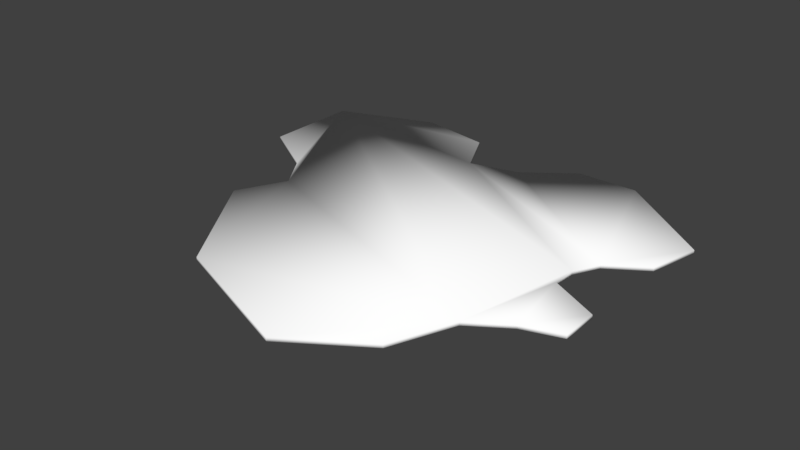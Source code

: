 # Source: questionable_liquid.blend  (saved by Blender 2.79.0; exported with 4.5.12 LTS)
import bpy
from mathutils import Matrix  # noqa: F401  (used for matrix-valued properties, if any)

bpy.ops.wm.read_factory_settings(use_empty=True)
scene = bpy.context.scene
scene.name = 'Scene'

# ---- collections
col_collection_1 = bpy.data.collections.new('Collection 1'); scene.collection.children.link(col_collection_1)

# ---- materials (node trees are filled in below, after node groups)
mat_default_material_0 = bpy.data.materials.new('Default material_0')
mat_default_material_0.alpha_threshold = 0.0
mat_default_material_0.use_transparent_shadow = False
mat_default_material_0.diffuse_color = (1.0, 1.0, 1.0, 1.0)
mat_default_material_0.roughness = 0.5

# ---- material node trees

# ---- world
world_world = bpy.data.worlds.new('World'); scene.world = world_world
world_world.color = (0.05088, 0.05088, 0.05088)
world_world.use_sun_shadow = False
world_world.sun_shadow_jitter_overblur = 0.0
world_world.cycles.sampling_method = 'MANUAL'

# ---- meshes
me_layer_1 = bpy.data.meshes.new('Layer_1')
me_layer_1.from_pydata([(100.0, -80.0, 0.0), (70.0, -100.0, 0.0), (50.0, -150.0, 0.0), (-10.0, -190.0, 0.0), (-120.0, -150.0, 0.0), (-180.0, -60.0, 0.0), (-160.0, -20.0, 0.0), (-180.0, 10.0, 0.0), (-230.0, 40.0, 0.0), (-230.0, 120.0, 0.0), (-150.0, 150.0, 0.0), (-90.0, 140.0, 0.0), (-70.0, 100.0, 0.0), (-30.0, 110.0, 0.0), (10.0, 140.0, 0.0), (60.0, 140.0, 0.0), (140.0, 80.0, 0.0), (130.0, 40.0, 0.0), (100.0, 20.0, 0.0), (90.0, 0.0, 0.0), (90.0, -20.0, 0.0), (130.0, -40.0, 0.0), (130.0, -70.0, 0.0), (130.0, -70.0, 3.202), (130.0, -40.0, 3.202), (90.0, -20.0, 3.202), (90.0, 0.0, 3.202), (100.0, 20.0, 3.202), (130.0, 40.0, 3.202), (140.0, 80.0, 3.202), (60.0, 140.0, 3.202), (10.0, 140.0, 3.202), (-30.0, 110.0, 3.202), (-70.0, 100.0, 3.202), (-90.0, 140.0, 3.202), (-150.0, 150.0, 3.202), (-230.0, 120.0, 3.202), (-230.0, 40.0, 3.202), (-180.0, 10.0, 3.202), (-160.0, -20.0, 3.202), (-180.0, -60.0, 3.202), (-120.0, -150.0, 3.202), (-10.0, -190.0, 3.202), (50.0, -150.0, 3.202), (70.0, -100.0, 3.202), (100.0, -80.0, 3.202)], [], [(0, 1, 2, 3, 4, 5, 6, 7, 8, 9, 10, 11, 12, 13, 14, 15, 16, 17, 18, 19, 20, 21, 22), (23, 24, 25, 26, 27, 28, 29, 30, 31, 32, 33, 34, 35, 36, 37, 38, 39, 40, 41, 42, 43, 44, 45), (22, 21, 24, 23), (21, 20, 25, 24), (20, 19, 26, 25), (19, 18, 27, 26), (18, 17, 28, 27), (17, 16, 29, 28), (16, 15, 30, 29), (15, 14, 31, 30), (14, 13, 32, 31), (13, 12, 33, 32), (12, 11, 34, 33), (11, 10, 35, 34), (10, 9, 36, 35), (9, 8, 37, 36), (8, 7, 38, 37), (7, 6, 39, 38), (6, 5, 40, 39), (5, 4, 41, 40), (4, 3, 42, 41), (3, 2, 43, 42), (2, 1, 44, 43), (1, 0, 45, 44), (0, 22, 23, 45)])
me_layer_1.polygons.foreach_set('use_smooth', [True] * 25)
_uv = me_layer_1.uv_layers.new(name='UVMap')
_uv.uv.foreach_set('vector', [0.9106, 0.3166, 0.8763, 0.3598, 0.8706, 0.442, 0.802, 0.5285, 0.6229, 0.5219, 0.4932, 0.419, 0.5036, 0.3513, 0.4603, 0.317, 0.3734, 0.2968, 0.3358, 0.1802, 0.4383, 0.0989, 0.5304, 0.08528, 0.5783, 0.1342, 0.6319, 0.1008, 0.6761, 0.03829, 0.7489, 0.0148, 0.8937, 0.06464, 0.8979, 0.1276, 0.8636, 0.1709, 0.8584, 0.2047, 0.8678, 0.2338, 0.9355, 0.2442, 0.9496, 0.2879, 0.5851, 0.541, 0.5904, 0.5866, 0.533, 0.624, 0.5365, 0.6544, 0.5552, 0.6831, 0.6044, 0.7083, 0.6266, 0.7674, 0.5154, 0.8726, 0.4394, 0.8814, 0.3733, 0.8427, 0.3107, 0.8345, 0.2873, 0.8989, 0.1978, 0.9246, 0.07084, 0.8929, 0.05684, 0.7713, 0.1276, 0.7169, 0.1528, 0.6678, 0.1154, 0.6104, 0.1909, 0.4631, 0.3512, 0.383, 0.4494, 0.4333, 0.4886, 0.5059, 0.5377, 0.531, 0.9286, 0.9403, 0.9091, 0.9403, 0.9091, 0.9382, 0.9286, 0.9382, 0.9091, 0.9403, 0.88, 0.9403, 0.88, 0.9382, 0.9091, 0.9382, 0.88, 0.9403, 0.867, 0.9403, 0.867, 0.9382, 0.88, 0.9382, 0.867, 0.9403, 0.8525, 0.9403, 0.8525, 0.9382, 0.867, 0.9382, 0.8525, 0.9403, 0.829, 0.9403, 0.829, 0.9382, 0.8525, 0.9382, 0.829, 0.9403, 0.8022, 0.9403, 0.8022, 0.9382, 0.829, 0.9382, 0.8022, 0.9403, 0.7372, 0.9403, 0.7372, 0.9382, 0.8022, 0.9382, 0.7372, 0.9403, 0.7047, 0.9403, 0.7047, 0.9382, 0.7372, 0.9382, 0.7047, 0.9403, 0.6722, 0.9403, 0.6722, 0.9382, 0.7047, 0.9382, 0.6722, 0.9403, 0.6454, 0.9403, 0.6454, 0.9382, 0.6722, 0.9382, 0.6454, 0.9403, 0.6163, 0.9403, 0.6163, 0.9382, 0.6454, 0.9382, 0.6163, 0.9403, 0.5768, 0.9403, 0.5768, 0.9382, 0.6163, 0.9382, 0.5768, 0.9403, 0.5213, 0.9403, 0.5213, 0.9382, 0.5768, 0.9382, 0.5213, 0.9403, 0.4693, 0.9403, 0.4693, 0.9382, 0.5213, 0.9382, 0.4693, 0.9403, 0.4314, 0.9403, 0.4314, 0.9382, 0.4693, 0.9382, 0.4314, 0.9403, 0.4079, 0.9403, 0.4079, 0.9382, 0.4314, 0.9382, 0.4079, 0.9403, 0.3788, 0.9403, 0.3788, 0.9382, 0.4079, 0.9382, 0.3788, 0.9403, 0.3085, 0.9403, 0.3085, 0.9382, 0.3788, 0.9382, 0.3085, 0.9403, 0.2325, 0.9403, 0.2325, 0.9382, 0.3085, 0.9382, 0.2325, 0.9403, 0.1856, 0.9403, 0.1856, 0.9382, 0.2325, 0.9382, 0.1856, 0.9403, 0.1506, 0.9403, 0.1506, 0.9382, 0.1856, 0.9382, 0.1506, 0.9403, 0.1271, 0.9403, 0.1271, 0.9382, 0.1506, 0.9382, 0.1271, 0.9403, 0.1066, 0.9403, 0.1066, 0.9382, 0.1271, 0.9382])
me_layer_1.materials.append(mat_default_material_0)
me_layer_1.use_remesh_preserve_volume = False
me_layer_1.use_remesh_preserve_attributes = False
me_layer_1.use_mirror_vertex_groups = False
me_layer_1.update()
me_layer_1.normals_split_custom_set([tuple(v) for v in zip(*[iter([0.3228, -0.66, -0.6784, 0.5927, -0.4809, -0.646, 0.5925, -0.4812, -0.6461, 0.09388, -0.7803, -0.6183, -0.473, -0.6024, -0.6429, -0.7911, -0.04925, -0.6097, -0.7911, -0.04925, -0.6097, -0.5182, -0.5429, -0.6609, -0.6887, -0.39, -0.6112, -0.6584, 0.4563, -0.5986, -0.07319, 0.7536, -0.6532, 0.4672, 0.6325, -0.6178, 0.3376, 0.7337, -0.5897, -0.3206, 0.6744, -0.6651, -0.2425, 0.7272, -0.6421, 0.2427, 0.7269, -0.6424, 0.7529, 0.2675, -0.6014, 0.6319, -0.4455, -0.6343, 0.5674, -0.5009, -0.6536, 0.7324, -0.1727, -0.6587, 0.6768, 0.4183, -0.6057, 0.6768, 0.4183, -0.6057, 0.6513, -0.4693, -0.5963, 0.6514, -0.4693, 0.5963, 0.6768, 0.4183, 0.6057, 0.6768, 0.4183, 0.6057, 0.7323, -0.1725, 0.6588, 0.5674, -0.5009, 0.6536, 0.6321, -0.4452, 0.6343, 0.7529, 0.2675, 0.6013, 0.2425, 0.7272, 0.6421, -0.2427, 0.7269, 0.6424, -0.3208, 0.6745, 0.6649, 0.3374, 0.7338, 0.5897, 0.4672, 0.6325, 0.6178, -0.07319, 0.7536, 0.6532, -0.6584, 0.4563, 0.5986, -0.6887, -0.39, 0.6112, -0.5182, -0.5431, 0.6607, -0.7911, -0.04925, 0.6097, -0.7911, -0.04925, 0.6097, -0.4726, -0.6023, 0.6433, 0.0937, -0.7804, 0.6183, 0.5928, -0.4812, 0.6458, 0.5927, -0.4809, 0.646, 0.3228, -0.66, 0.6784, 0.6513, -0.4693, -0.5963, 0.6768, 0.4183, -0.6057, 0.6768, 0.4183, 0.6057, 0.6514, -0.4693, 0.5963, 0.6768, 0.4183, -0.6057, 0.6768, 0.4183, -0.6057, 0.6768, 0.4183, 0.6057, 0.6768, 0.4183, 0.6057, 0.6768, 0.4183, -0.6057, 0.7324, -0.1727, -0.6587, 0.7323, -0.1725, 0.6588, 0.6768, 0.4183, 0.6057, 0.7324, -0.1727, -0.6587, 0.5674, -0.5009, -0.6536, 0.5674, -0.5009, 0.6536, 0.7323, -0.1725, 0.6588, 0.5674, -0.5009, -0.6536, 0.6319, -0.4455, -0.6343, 0.6321, -0.4452, 0.6343, 0.5674, -0.5009, 0.6536, 0.6319, -0.4455, -0.6343, 0.7529, 0.2675, -0.6014, 0.7529, 0.2675, 0.6013, 0.6321, -0.4452, 0.6343, 0.7529, 0.2675, -0.6014, 0.2427, 0.7269, -0.6424, 0.2425, 0.7272, 0.6421, 0.7529, 0.2675, 0.6013, 0.2427, 0.7269, -0.6424, -0.2425, 0.7272, -0.6421, -0.2427, 0.7269, 0.6424, 0.2425, 0.7272, 0.6421, -0.2425, 0.7272, -0.6421, -0.3206, 0.6744, -0.6651, -0.3208, 0.6745, 0.6649, -0.2427, 0.7269, 0.6424, -0.3206, 0.6744, -0.6651, 0.3376, 0.7337, -0.5897, 0.3374, 0.7338, 0.5897, -0.3208, 0.6745, 0.6649, 0.3376, 0.7337, -0.5897, 0.4672, 0.6325, -0.6178, 0.4672, 0.6325, 0.6178, 0.3374, 0.7338, 0.5897, 0.4672, 0.6325, -0.6178, -0.07319, 0.7536, -0.6532, -0.07319, 0.7536, 0.6532, 0.4672, 0.6325, 0.6178, -0.07319, 0.7536, -0.6532, -0.6584, 0.4563, -0.5986, -0.6584, 0.4563, 0.5986, -0.07319, 0.7536, 0.6532, -0.6584, 0.4563, -0.5986, -0.6887, -0.39, -0.6112, -0.6887, -0.39, 0.6112, -0.6584, 0.4563, 0.5986, -0.6887, -0.39, -0.6112, -0.5182, -0.5429, -0.6609, -0.5182, -0.5431, 0.6607, -0.6887, -0.39, 0.6112, -0.5182, -0.5429, -0.6609, -0.7911, -0.04925, -0.6097, -0.7911, -0.04925, 0.6097, -0.5182, -0.5431, 0.6607, -0.7911, -0.04925, -0.6097, -0.7911, -0.04925, -0.6097, -0.7911, -0.04925, 0.6097, -0.7911, -0.04925, 0.6097, -0.7911, -0.04925, -0.6097, -0.473, -0.6024, -0.6429, -0.4726, -0.6023, 0.6433, -0.7911, -0.04925, 0.6097, -0.473, -0.6024, -0.6429, 0.09388, -0.7803, -0.6183, 0.0937, -0.7804, 0.6183, -0.4726, -0.6023, 0.6433, 0.09388, -0.7803, -0.6183, 0.5925, -0.4812, -0.6461, 0.5928, -0.4812, 0.6458, 0.0937, -0.7804, 0.6183, 0.5925, -0.4812, -0.6461, 0.5927, -0.4809, -0.646, 0.5927, -0.4809, 0.646, 0.5928, -0.4812, 0.6458, 0.5927, -0.4809, -0.646, 0.3228, -0.66, -0.6784, 0.3228, -0.66, 0.6784, 0.5927, -0.4809, 0.646, 0.3228, -0.66, -0.6784, 0.6513, -0.4693, -0.5963, 0.6514, -0.4693, 0.5963, 0.3228, -0.66, 0.6784])] * 3)])

# ---- objects
ob_layer_1 = bpy.data.objects.new('Layer_1', me_layer_1)

# ---- transforms, parenting, visibility, modifiers, constraints
ob_layer_1.location = (0.0, 0.0, 0.0)
ob_layer_1.rotation_euler = (1.192e-07, -2.22e-16, 2.22e-16)
ob_layer_1.lineart.crease_threshold = 0.0

# ---- collection membership
col_collection_1.objects.link(ob_layer_1)

# ---- scene / render settings (as saved in the file)
scene.frame_start = 1; scene.frame_end = 250; scene.frame_set(1)
scene.render.engine = 'BLENDER_EEVEE_NEXT'
scene.render.resolution_percentage = 50
scene.render.dither_intensity = 0.0
scene.cycles.use_denoising = False
scene.cycles.samples = 128
scene.cycles.sampling_pattern = 'TABULATED_SOBOL'
scene.cycles.use_adaptive_sampling = False
scene.cycles.use_light_tree = False
scene.cycles.blur_glossy = 0.0
scene.cycles.sample_clamp_indirect = 0.0
scene.view_settings.view_transform = 'Standard'
bpy.context.view_layer.update()

# ---- added for rendering (the .blend has no active camera and no usable light): camera, sun
cam_auto = bpy.data.cameras.new('AutoCamera')
cam_auto.lens = 50.0
cam_auto.sensor_width = 36.0
cam_auto.clip_end = 8159.47
ob_auto_camera = bpy.data.objects.new('AutoCamera', cam_auto)
scene.collection.objects.link(ob_auto_camera)
ob_auto_camera.location = (419.929, -577.915, 373.544)
ob_auto_camera.rotation_euler = (1.09748, -7.21219e-08, 0.694738)
scene.camera = ob_auto_camera
light_auto_sun = bpy.data.lights.new('AutoSun', 'SUN')
light_auto_sun.energy = 3.0
light_auto_sun.angle = 0.0523599
ob_auto_sun = bpy.data.objects.new('AutoSun', light_auto_sun)
scene.collection.objects.link(ob_auto_sun)
ob_auto_sun.rotation_euler = (0.872665, 0.174533, 0.523599)
bpy.context.view_layer.update()
